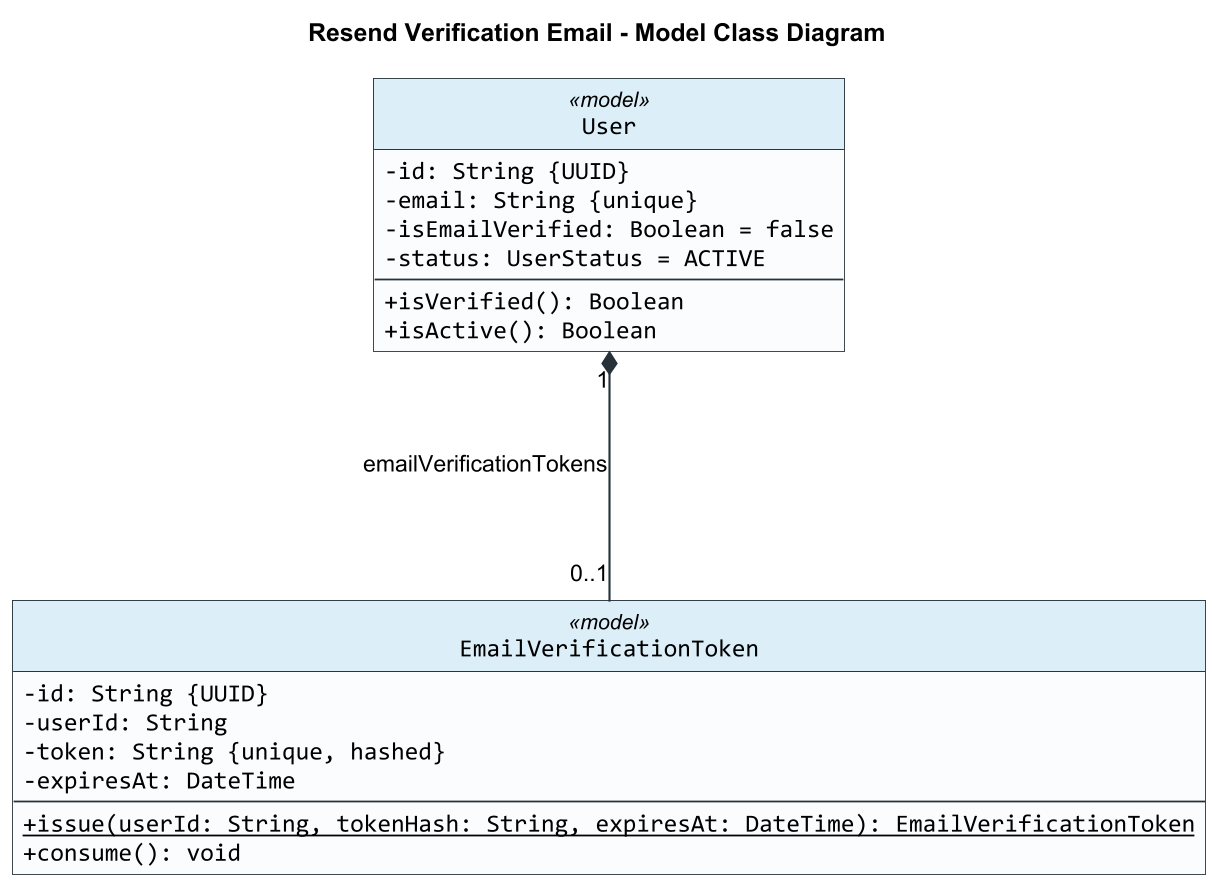

The diagram above was rendered by PlantUML. Its source (embedded in the PNG):
@startuml
title Resend Verification Email - Model Class Diagram

skinparam backgroundColor #FFFFFF
skinparam shadowing false
skinparam roundCorner 0
skinparam dpi 170
skinparam defaultFontName Arial
skinparam classFontName Arial
skinparam classAttributeFontName Consolas
skinparam classAttributeIconSize 0
skinparam classBorderColor #263238
skinparam classBackgroundColor #FAFCFD
skinparam classHeaderBackgroundColor #DCEEF8
skinparam ArrowColor #263238
skinparam ArrowThickness 1.2
skinparam linetype ortho
skinparam nodesep 160
skinparam ranksep 140
hide circle

class User <<model>> {
  -id: String {UUID}
  -email: String {unique}
  -isEmailVerified: Boolean = false
  -status: UserStatus = ACTIVE
  --
  +isVerified(): Boolean
  +isActive(): Boolean
}

class EmailVerificationToken <<model>> {
  -id: String {UUID}
  -userId: String
  -token: String {unique, hashed}
  -expiresAt: DateTime
  --
  {static} +issue(userId: String, tokenHash: String, expiresAt: DateTime): EmailVerificationToken
  +consume(): void
}

User "1" *-- "0..1" EmailVerificationToken : emailVerificationTokens

@enduml